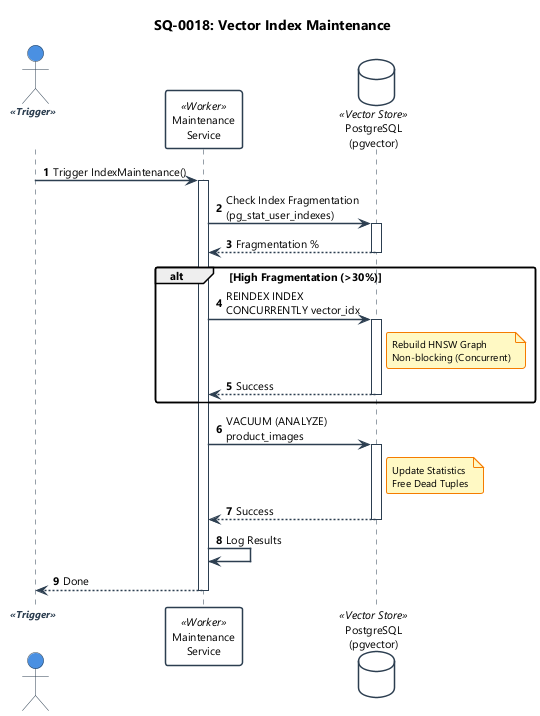

The diagram above was rendered by PlantUML. Its source (embedded in the PNG):
@startuml
!include ../_shared/sequence-styles.iuml

title SQ-0018: Vector Index Maintenance
autonumber

actor "System\nScheduler" as Cron <<Trigger>>
participant "Maintenance\nService" as Svc <<Worker>>
database "PostgreSQL\n(pgvector)" as DB <<Vector Store>>

Cron -> Svc: Trigger IndexMaintenance()
activate Svc
    
    ' ─── Step 1: Health Check ────────────────────────────────
    Svc -> DB: Check Index Fragmentation\n(pg_stat_user_indexes)
    activate DB
    DB --> Svc: Fragmentation %
    deactivate DB
    
    alt High Fragmentation (>30%)
        ' ─── Step 2: Reindex ─────────────────────────────────
        Svc -> DB: REINDEX INDEX CONCURRENTLY vector_idx
        activate DB
        note right of DB
            Rebuild HNSW Graph
            Non-blocking (Concurrent)
        end note
        DB --> Svc: Success
        deactivate DB
    end
    
    ' ─── Step 3: Vacuum ──────────────────────────────────────
    Svc -> DB: VACUUM (ANALYZE) product_images
    activate DB
    note right of DB
        Update Statistics
        Free Dead Tuples
    end note
    DB --> Svc: Success
    deactivate DB

    Svc -> Svc: Log Results
    Svc --> Cron: Done
deactivate Svc

@enduml